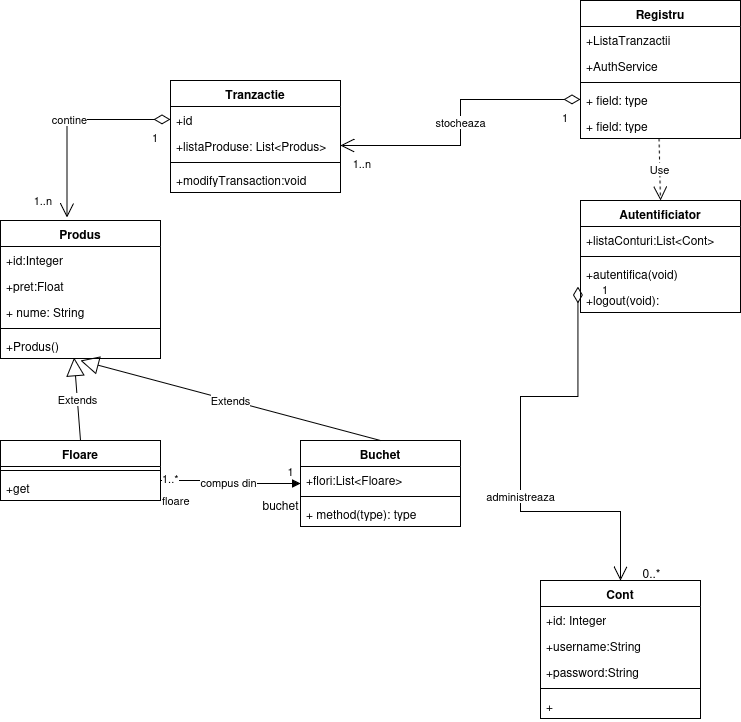

The diagram above was exported from draw.io. Its source (the exported page's mxGraphModel, read from the mxfile embedded in the PNG):
<mxGraphModel dx="1491" dy="734" grid="1" gridSize="10" guides="1" tooltips="1" connect="1" arrows="1" fold="1" page="1" pageScale="1" pageWidth="850" pageHeight="1100" math="0" shadow="0">
  <root>
    <mxCell id="0" />
    <mxCell id="1" parent="0" />
    <mxCell id="X_7BjU2qATNqG-Qz5JDg-13" value="&lt;div&gt;contine&lt;/div&gt;" style="endArrow=open;html=1;endSize=12;startArrow=diamondThin;startSize=14;startFill=0;edgeStyle=orthogonalEdgeStyle;rounded=0;exitX=0;exitY=0.5;exitDx=0;exitDy=0;entryX=0.415;entryY=-0.02;entryDx=0;entryDy=0;entryPerimeter=0;" parent="1" source="ukR7fcGWku54esID4v1N-27" target="ukR7fcGWku54esID4v1N-9" edge="1">
      <mxGeometry relative="1" as="geometry">
        <mxPoint x="310" y="125" as="sourcePoint" />
        <mxPoint x="165" y="270" as="targetPoint" />
      </mxGeometry>
    </mxCell>
    <mxCell id="X_7BjU2qATNqG-Qz5JDg-14" value="1" style="edgeLabel;resizable=0;html=1;align=left;verticalAlign=top;" parent="X_7BjU2qATNqG-Qz5JDg-13" connectable="0" vertex="1">
      <mxGeometry x="-1" relative="1" as="geometry">
        <mxPoint x="-20" y="5" as="offset" />
      </mxGeometry>
    </mxCell>
    <mxCell id="X_7BjU2qATNqG-Qz5JDg-15" value="1..n" style="edgeLabel;resizable=0;html=1;align=right;verticalAlign=top;" parent="X_7BjU2qATNqG-Qz5JDg-13" connectable="0" vertex="1">
      <mxGeometry x="1" relative="1" as="geometry">
        <mxPoint x="-15" y="-30" as="offset" />
      </mxGeometry>
    </mxCell>
    <mxCell id="X_7BjU2qATNqG-Qz5JDg-16" value="stocheaza" style="endArrow=open;html=1;endSize=12;startArrow=diamondThin;startSize=14;startFill=0;edgeStyle=orthogonalEdgeStyle;rounded=0;exitX=0;exitY=0.5;exitDx=0;exitDy=0;entryX=1;entryY=0.5;entryDx=0;entryDy=0;" parent="1" source="ukR7fcGWku54esID4v1N-43" target="ukR7fcGWku54esID4v1N-29" edge="1">
      <mxGeometry relative="1" as="geometry">
        <mxPoint x="570" y="245" as="sourcePoint" />
        <mxPoint x="420" y="125" as="targetPoint" />
      </mxGeometry>
    </mxCell>
    <mxCell id="X_7BjU2qATNqG-Qz5JDg-17" value="1" style="edgeLabel;resizable=0;html=1;align=left;verticalAlign=top;" parent="X_7BjU2qATNqG-Qz5JDg-16" connectable="0" vertex="1">
      <mxGeometry x="-1" relative="1" as="geometry">
        <mxPoint x="-20" y="5" as="offset" />
      </mxGeometry>
    </mxCell>
    <mxCell id="X_7BjU2qATNqG-Qz5JDg-18" value="1..n" style="edgeLabel;resizable=0;html=1;align=right;verticalAlign=top;" parent="X_7BjU2qATNqG-Qz5JDg-16" connectable="0" vertex="1">
      <mxGeometry x="1" relative="1" as="geometry">
        <mxPoint x="30" y="5" as="offset" />
      </mxGeometry>
    </mxCell>
    <mxCell id="ukR7fcGWku54esID4v1N-1" value="Buchet" style="swimlane;fontStyle=1;align=center;verticalAlign=top;childLayout=stackLayout;horizontal=1;startSize=26;horizontalStack=0;resizeParent=1;resizeParentMax=0;resizeLast=0;collapsible=1;marginBottom=0;whiteSpace=wrap;html=1;" vertex="1" parent="1">
      <mxGeometry x="340" y="580" width="160" height="86" as="geometry" />
    </mxCell>
    <mxCell id="ukR7fcGWku54esID4v1N-2" value="+flori:List&amp;lt;Floare&amp;gt;" style="text;strokeColor=none;fillColor=none;align=left;verticalAlign=top;spacingLeft=4;spacingRight=4;overflow=hidden;rotatable=0;points=[[0,0.5],[1,0.5]];portConstraint=eastwest;whiteSpace=wrap;html=1;" vertex="1" parent="ukR7fcGWku54esID4v1N-1">
      <mxGeometry y="26" width="160" height="26" as="geometry" />
    </mxCell>
    <mxCell id="ukR7fcGWku54esID4v1N-3" value="" style="line;strokeWidth=1;fillColor=none;align=left;verticalAlign=middle;spacingTop=-1;spacingLeft=3;spacingRight=3;rotatable=0;labelPosition=right;points=[];portConstraint=eastwest;strokeColor=inherit;" vertex="1" parent="ukR7fcGWku54esID4v1N-1">
      <mxGeometry y="52" width="160" height="8" as="geometry" />
    </mxCell>
    <mxCell id="ukR7fcGWku54esID4v1N-4" value="+ method(type): type" style="text;strokeColor=none;fillColor=none;align=left;verticalAlign=top;spacingLeft=4;spacingRight=4;overflow=hidden;rotatable=0;points=[[0,0.5],[1,0.5]];portConstraint=eastwest;whiteSpace=wrap;html=1;" vertex="1" parent="ukR7fcGWku54esID4v1N-1">
      <mxGeometry y="60" width="160" height="26" as="geometry" />
    </mxCell>
    <mxCell id="ukR7fcGWku54esID4v1N-5" value="Floare" style="swimlane;fontStyle=1;align=center;verticalAlign=top;childLayout=stackLayout;horizontal=1;startSize=26;horizontalStack=0;resizeParent=1;resizeParentMax=0;resizeLast=0;collapsible=1;marginBottom=0;whiteSpace=wrap;html=1;" vertex="1" parent="1">
      <mxGeometry x="40" y="580" width="160" height="60" as="geometry" />
    </mxCell>
    <mxCell id="ukR7fcGWku54esID4v1N-7" value="" style="line;strokeWidth=1;fillColor=none;align=left;verticalAlign=middle;spacingTop=-1;spacingLeft=3;spacingRight=3;rotatable=0;labelPosition=right;points=[];portConstraint=eastwest;strokeColor=inherit;" vertex="1" parent="ukR7fcGWku54esID4v1N-5">
      <mxGeometry y="26" width="160" height="8" as="geometry" />
    </mxCell>
    <mxCell id="ukR7fcGWku54esID4v1N-8" value="+get" style="text;strokeColor=none;fillColor=none;align=left;verticalAlign=top;spacingLeft=4;spacingRight=4;overflow=hidden;rotatable=0;points=[[0,0.5],[1,0.5]];portConstraint=eastwest;whiteSpace=wrap;html=1;" vertex="1" parent="ukR7fcGWku54esID4v1N-5">
      <mxGeometry y="34" width="160" height="26" as="geometry" />
    </mxCell>
    <mxCell id="ukR7fcGWku54esID4v1N-9" value="Produs" style="swimlane;fontStyle=1;align=center;verticalAlign=top;childLayout=stackLayout;horizontal=1;startSize=26;horizontalStack=0;resizeParent=1;resizeParentMax=0;resizeLast=0;collapsible=1;marginBottom=0;whiteSpace=wrap;html=1;" vertex="1" parent="1">
      <mxGeometry x="40" y="360" width="160" height="138" as="geometry" />
    </mxCell>
    <mxCell id="ukR7fcGWku54esID4v1N-15" value="+id:Integer" style="text;strokeColor=none;fillColor=none;align=left;verticalAlign=top;spacingLeft=4;spacingRight=4;overflow=hidden;rotatable=0;points=[[0,0.5],[1,0.5]];portConstraint=eastwest;whiteSpace=wrap;html=1;" vertex="1" parent="ukR7fcGWku54esID4v1N-9">
      <mxGeometry y="26" width="160" height="26" as="geometry" />
    </mxCell>
    <mxCell id="ukR7fcGWku54esID4v1N-14" value="+pret:Float" style="text;strokeColor=none;fillColor=none;align=left;verticalAlign=top;spacingLeft=4;spacingRight=4;overflow=hidden;rotatable=0;points=[[0,0.5],[1,0.5]];portConstraint=eastwest;whiteSpace=wrap;html=1;" vertex="1" parent="ukR7fcGWku54esID4v1N-9">
      <mxGeometry y="52" width="160" height="26" as="geometry" />
    </mxCell>
    <mxCell id="ukR7fcGWku54esID4v1N-10" value="&lt;div&gt;+ nume: String&lt;/div&gt;&lt;div&gt;&lt;br&gt;&lt;/div&gt;" style="text;strokeColor=none;fillColor=none;align=left;verticalAlign=top;spacingLeft=4;spacingRight=4;overflow=hidden;rotatable=0;points=[[0,0.5],[1,0.5]];portConstraint=eastwest;whiteSpace=wrap;html=1;" vertex="1" parent="ukR7fcGWku54esID4v1N-9">
      <mxGeometry y="78" width="160" height="26" as="geometry" />
    </mxCell>
    <mxCell id="ukR7fcGWku54esID4v1N-11" value="" style="line;strokeWidth=1;fillColor=none;align=left;verticalAlign=middle;spacingTop=-1;spacingLeft=3;spacingRight=3;rotatable=0;labelPosition=right;points=[];portConstraint=eastwest;strokeColor=inherit;" vertex="1" parent="ukR7fcGWku54esID4v1N-9">
      <mxGeometry y="104" width="160" height="8" as="geometry" />
    </mxCell>
    <mxCell id="ukR7fcGWku54esID4v1N-12" value="+Produs()" style="text;strokeColor=none;fillColor=none;align=left;verticalAlign=top;spacingLeft=4;spacingRight=4;overflow=hidden;rotatable=0;points=[[0,0.5],[1,0.5]];portConstraint=eastwest;whiteSpace=wrap;html=1;" vertex="1" parent="ukR7fcGWku54esID4v1N-9">
      <mxGeometry y="112" width="160" height="26" as="geometry" />
    </mxCell>
    <mxCell id="ukR7fcGWku54esID4v1N-16" value="Extends" style="endArrow=block;endSize=16;endFill=0;html=1;rounded=0;exitX=0.5;exitY=0;exitDx=0;exitDy=0;entryX=0.46;entryY=0.969;entryDx=0;entryDy=0;entryPerimeter=0;" edge="1" parent="1" source="ukR7fcGWku54esID4v1N-5" target="ukR7fcGWku54esID4v1N-12">
      <mxGeometry width="160" relative="1" as="geometry">
        <mxPoint x="390" y="390" as="sourcePoint" />
        <mxPoint x="320" y="480" as="targetPoint" />
      </mxGeometry>
    </mxCell>
    <mxCell id="ukR7fcGWku54esID4v1N-17" value="Extends" style="endArrow=block;endSize=16;endFill=0;html=1;rounded=0;exitX=0.5;exitY=0;exitDx=0;exitDy=0;" edge="1" parent="1" source="ukR7fcGWku54esID4v1N-1">
      <mxGeometry width="160" relative="1" as="geometry">
        <mxPoint x="390" y="420" as="sourcePoint" />
        <mxPoint x="120" y="500" as="targetPoint" />
      </mxGeometry>
    </mxCell>
    <mxCell id="ukR7fcGWku54esID4v1N-18" value="floare" style="endArrow=block;endFill=1;html=1;edgeStyle=orthogonalEdgeStyle;align=left;verticalAlign=top;rounded=0;exitX=1;exitY=0.5;exitDx=0;exitDy=0;entryX=0;entryY=0.5;entryDx=0;entryDy=0;" edge="1" parent="1" source="ukR7fcGWku54esID4v1N-8" target="ukR7fcGWku54esID4v1N-1">
      <mxGeometry x="-1" relative="1" as="geometry">
        <mxPoint x="205" y="609.5" as="sourcePoint" />
        <mxPoint x="365" y="609.5" as="targetPoint" />
        <Array as="points">
          <mxPoint x="200" y="620" />
          <mxPoint x="270" y="620" />
          <mxPoint x="270" y="623" />
        </Array>
      </mxGeometry>
    </mxCell>
    <mxCell id="ukR7fcGWku54esID4v1N-19" value="1..*" style="edgeLabel;resizable=0;html=1;align=left;verticalAlign=bottom;" connectable="0" vertex="1" parent="ukR7fcGWku54esID4v1N-18">
      <mxGeometry x="-1" relative="1" as="geometry" />
    </mxCell>
    <mxCell id="ukR7fcGWku54esID4v1N-20" value="compus din" style="edgeLabel;html=1;align=center;verticalAlign=middle;resizable=0;points=[];" vertex="1" connectable="0" parent="ukR7fcGWku54esID4v1N-18">
      <mxGeometry y="-1" relative="1" as="geometry">
        <mxPoint as="offset" />
      </mxGeometry>
    </mxCell>
    <mxCell id="ukR7fcGWku54esID4v1N-21" value="1" style="edgeLabel;html=1;align=center;verticalAlign=middle;resizable=0;points=[];" vertex="1" connectable="0" parent="ukR7fcGWku54esID4v1N-18">
      <mxGeometry x="0.8" y="-1" relative="1" as="geometry">
        <mxPoint x="5" y="-14" as="offset" />
      </mxGeometry>
    </mxCell>
    <mxCell id="ukR7fcGWku54esID4v1N-23" value="buchet" style="text;html=1;align=center;verticalAlign=middle;resizable=0;points=[];autosize=1;strokeColor=none;fillColor=none;" vertex="1" parent="1">
      <mxGeometry x="290" y="630" width="60" height="30" as="geometry" />
    </mxCell>
    <mxCell id="ukR7fcGWku54esID4v1N-26" value="Tranzactie" style="swimlane;fontStyle=1;align=center;verticalAlign=top;childLayout=stackLayout;horizontal=1;startSize=26;horizontalStack=0;resizeParent=1;resizeParentMax=0;resizeLast=0;collapsible=1;marginBottom=0;whiteSpace=wrap;html=1;" vertex="1" parent="1">
      <mxGeometry x="210" y="220" width="170" height="112" as="geometry" />
    </mxCell>
    <mxCell id="ukR7fcGWku54esID4v1N-27" value="+id" style="text;strokeColor=none;fillColor=none;align=left;verticalAlign=top;spacingLeft=4;spacingRight=4;overflow=hidden;rotatable=0;points=[[0,0.5],[1,0.5]];portConstraint=eastwest;whiteSpace=wrap;html=1;" vertex="1" parent="ukR7fcGWku54esID4v1N-26">
      <mxGeometry y="26" width="170" height="26" as="geometry" />
    </mxCell>
    <mxCell id="ukR7fcGWku54esID4v1N-29" value="+listaProduse: List&amp;lt;Produs&amp;gt;" style="text;strokeColor=none;fillColor=none;align=left;verticalAlign=top;spacingLeft=4;spacingRight=4;overflow=hidden;rotatable=0;points=[[0,0.5],[1,0.5]];portConstraint=eastwest;whiteSpace=wrap;html=1;" vertex="1" parent="ukR7fcGWku54esID4v1N-26">
      <mxGeometry y="52" width="170" height="26" as="geometry" />
    </mxCell>
    <mxCell id="ukR7fcGWku54esID4v1N-28" value="" style="line;strokeWidth=1;fillColor=none;align=left;verticalAlign=middle;spacingTop=-1;spacingLeft=3;spacingRight=3;rotatable=0;labelPosition=right;points=[];portConstraint=eastwest;strokeColor=inherit;" vertex="1" parent="ukR7fcGWku54esID4v1N-26">
      <mxGeometry y="78" width="170" height="8" as="geometry" />
    </mxCell>
    <mxCell id="ukR7fcGWku54esID4v1N-30" value="+modifyTransaction:void" style="text;strokeColor=none;fillColor=none;align=left;verticalAlign=top;spacingLeft=4;spacingRight=4;overflow=hidden;rotatable=0;points=[[0,0.5],[1,0.5]];portConstraint=eastwest;whiteSpace=wrap;html=1;" vertex="1" parent="ukR7fcGWku54esID4v1N-26">
      <mxGeometry y="86" width="170" height="26" as="geometry" />
    </mxCell>
    <mxCell id="ukR7fcGWku54esID4v1N-33" value="Cont" style="swimlane;fontStyle=1;align=center;verticalAlign=top;childLayout=stackLayout;horizontal=1;startSize=26;horizontalStack=0;resizeParent=1;resizeParentMax=0;resizeLast=0;collapsible=1;marginBottom=0;whiteSpace=wrap;html=1;" vertex="1" parent="1">
      <mxGeometry x="580" y="720" width="160" height="138" as="geometry" />
    </mxCell>
    <mxCell id="ukR7fcGWku54esID4v1N-34" value="+id: Integer" style="text;strokeColor=none;fillColor=none;align=left;verticalAlign=top;spacingLeft=4;spacingRight=4;overflow=hidden;rotatable=0;points=[[0,0.5],[1,0.5]];portConstraint=eastwest;whiteSpace=wrap;html=1;" vertex="1" parent="ukR7fcGWku54esID4v1N-33">
      <mxGeometry y="26" width="160" height="26" as="geometry" />
    </mxCell>
    <mxCell id="ukR7fcGWku54esID4v1N-36" value="+username:String" style="text;strokeColor=none;fillColor=none;align=left;verticalAlign=top;spacingLeft=4;spacingRight=4;overflow=hidden;rotatable=0;points=[[0,0.5],[1,0.5]];portConstraint=eastwest;whiteSpace=wrap;html=1;" vertex="1" parent="ukR7fcGWku54esID4v1N-33">
      <mxGeometry y="52" width="160" height="26" as="geometry" />
    </mxCell>
    <mxCell id="ukR7fcGWku54esID4v1N-37" value="+password:String" style="text;strokeColor=none;fillColor=none;align=left;verticalAlign=top;spacingLeft=4;spacingRight=4;overflow=hidden;rotatable=0;points=[[0,0.5],[1,0.5]];portConstraint=eastwest;whiteSpace=wrap;html=1;" vertex="1" parent="ukR7fcGWku54esID4v1N-33">
      <mxGeometry y="78" width="160" height="26" as="geometry" />
    </mxCell>
    <mxCell id="ukR7fcGWku54esID4v1N-35" value="" style="line;strokeWidth=1;fillColor=none;align=left;verticalAlign=middle;spacingTop=-1;spacingLeft=3;spacingRight=3;rotatable=0;labelPosition=right;points=[];portConstraint=eastwest;strokeColor=inherit;" vertex="1" parent="ukR7fcGWku54esID4v1N-33">
      <mxGeometry y="104" width="160" height="8" as="geometry" />
    </mxCell>
    <mxCell id="ukR7fcGWku54esID4v1N-38" value="+" style="text;strokeColor=none;fillColor=none;align=left;verticalAlign=top;spacingLeft=4;spacingRight=4;overflow=hidden;rotatable=0;points=[[0,0.5],[1,0.5]];portConstraint=eastwest;whiteSpace=wrap;html=1;" vertex="1" parent="ukR7fcGWku54esID4v1N-33">
      <mxGeometry y="112" width="160" height="26" as="geometry" />
    </mxCell>
    <mxCell id="ukR7fcGWku54esID4v1N-39" value="Registru" style="swimlane;fontStyle=1;align=center;verticalAlign=top;childLayout=stackLayout;horizontal=1;startSize=26;horizontalStack=0;resizeParent=1;resizeParentMax=0;resizeLast=0;collapsible=1;marginBottom=0;whiteSpace=wrap;html=1;" vertex="1" parent="1">
      <mxGeometry x="620" y="140" width="160" height="138" as="geometry" />
    </mxCell>
    <mxCell id="ukR7fcGWku54esID4v1N-40" value="&lt;div&gt;+ListaTranzactii&lt;/div&gt;&lt;div&gt;&lt;br&gt;&lt;/div&gt;" style="text;strokeColor=none;fillColor=none;align=left;verticalAlign=top;spacingLeft=4;spacingRight=4;overflow=hidden;rotatable=0;points=[[0,0.5],[1,0.5]];portConstraint=eastwest;whiteSpace=wrap;html=1;" vertex="1" parent="ukR7fcGWku54esID4v1N-39">
      <mxGeometry y="26" width="160" height="26" as="geometry" />
    </mxCell>
    <mxCell id="ukR7fcGWku54esID4v1N-42" value="+AuthService" style="text;strokeColor=none;fillColor=none;align=left;verticalAlign=top;spacingLeft=4;spacingRight=4;overflow=hidden;rotatable=0;points=[[0,0.5],[1,0.5]];portConstraint=eastwest;whiteSpace=wrap;html=1;" vertex="1" parent="ukR7fcGWku54esID4v1N-39">
      <mxGeometry y="52" width="160" height="26" as="geometry" />
    </mxCell>
    <mxCell id="ukR7fcGWku54esID4v1N-41" value="" style="line;strokeWidth=1;fillColor=none;align=left;verticalAlign=middle;spacingTop=-1;spacingLeft=3;spacingRight=3;rotatable=0;labelPosition=right;points=[];portConstraint=eastwest;strokeColor=inherit;" vertex="1" parent="ukR7fcGWku54esID4v1N-39">
      <mxGeometry y="78" width="160" height="8" as="geometry" />
    </mxCell>
    <mxCell id="ukR7fcGWku54esID4v1N-43" value="+ field: type" style="text;strokeColor=none;fillColor=none;align=left;verticalAlign=top;spacingLeft=4;spacingRight=4;overflow=hidden;rotatable=0;points=[[0,0.5],[1,0.5]];portConstraint=eastwest;whiteSpace=wrap;html=1;" vertex="1" parent="ukR7fcGWku54esID4v1N-39">
      <mxGeometry y="86" width="160" height="26" as="geometry" />
    </mxCell>
    <mxCell id="ukR7fcGWku54esID4v1N-44" value="+ field: type" style="text;strokeColor=none;fillColor=none;align=left;verticalAlign=top;spacingLeft=4;spacingRight=4;overflow=hidden;rotatable=0;points=[[0,0.5],[1,0.5]];portConstraint=eastwest;whiteSpace=wrap;html=1;" vertex="1" parent="ukR7fcGWku54esID4v1N-39">
      <mxGeometry y="112" width="160" height="26" as="geometry" />
    </mxCell>
    <mxCell id="ukR7fcGWku54esID4v1N-45" value="Autentificiator" style="swimlane;fontStyle=1;align=center;verticalAlign=top;childLayout=stackLayout;horizontal=1;startSize=26;horizontalStack=0;resizeParent=1;resizeParentMax=0;resizeLast=0;collapsible=1;marginBottom=0;whiteSpace=wrap;html=1;" vertex="1" parent="1">
      <mxGeometry x="620" y="340" width="160" height="112" as="geometry" />
    </mxCell>
    <mxCell id="ukR7fcGWku54esID4v1N-46" value="+listaConturi:List&amp;lt;Cont&amp;gt;" style="text;strokeColor=none;fillColor=none;align=left;verticalAlign=top;spacingLeft=4;spacingRight=4;overflow=hidden;rotatable=0;points=[[0,0.5],[1,0.5]];portConstraint=eastwest;whiteSpace=wrap;html=1;" vertex="1" parent="ukR7fcGWku54esID4v1N-45">
      <mxGeometry y="26" width="160" height="26" as="geometry" />
    </mxCell>
    <mxCell id="ukR7fcGWku54esID4v1N-49" value="" style="line;strokeWidth=1;fillColor=none;align=left;verticalAlign=middle;spacingTop=-1;spacingLeft=3;spacingRight=3;rotatable=0;labelPosition=right;points=[];portConstraint=eastwest;strokeColor=inherit;" vertex="1" parent="ukR7fcGWku54esID4v1N-45">
      <mxGeometry y="52" width="160" height="8" as="geometry" />
    </mxCell>
    <mxCell id="ukR7fcGWku54esID4v1N-50" value="&lt;div&gt;+autentifica(void)&lt;/div&gt;" style="text;strokeColor=none;fillColor=none;align=left;verticalAlign=top;spacingLeft=4;spacingRight=4;overflow=hidden;rotatable=0;points=[[0,0.5],[1,0.5]];portConstraint=eastwest;whiteSpace=wrap;html=1;" vertex="1" parent="ukR7fcGWku54esID4v1N-45">
      <mxGeometry y="60" width="160" height="26" as="geometry" />
    </mxCell>
    <mxCell id="ukR7fcGWku54esID4v1N-51" value="+logout(void):" style="text;strokeColor=none;fillColor=none;align=left;verticalAlign=top;spacingLeft=4;spacingRight=4;overflow=hidden;rotatable=0;points=[[0,0.5],[1,0.5]];portConstraint=eastwest;whiteSpace=wrap;html=1;" vertex="1" parent="ukR7fcGWku54esID4v1N-45">
      <mxGeometry y="86" width="160" height="26" as="geometry" />
    </mxCell>
    <mxCell id="ukR7fcGWku54esID4v1N-52" value="1" style="endArrow=open;html=1;endSize=12;startArrow=diamondThin;startSize=14;startFill=0;edgeStyle=orthogonalEdgeStyle;align=left;verticalAlign=bottom;rounded=0;entryX=0.5;entryY=0;entryDx=0;entryDy=0;exitX=-0.016;exitY=0;exitDx=0;exitDy=0;exitPerimeter=0;" edge="1" parent="1" source="ukR7fcGWku54esID4v1N-51" target="ukR7fcGWku54esID4v1N-33">
      <mxGeometry x="-1" y="15" relative="1" as="geometry">
        <mxPoint x="690" y="600" as="sourcePoint" />
        <mxPoint x="550" y="540" as="targetPoint" />
        <Array as="points">
          <mxPoint x="607" y="536" />
          <mxPoint x="560" y="536" />
          <mxPoint x="560" y="651" />
          <mxPoint x="670" y="651" />
        </Array>
        <mxPoint x="8" y="13" as="offset" />
      </mxGeometry>
    </mxCell>
    <mxCell id="ukR7fcGWku54esID4v1N-58" value="administreaza" style="edgeLabel;html=1;align=center;verticalAlign=middle;resizable=0;points=[];" vertex="1" connectable="0" parent="ukR7fcGWku54esID4v1N-52">
      <mxGeometry x="0.181" y="-1" relative="1" as="geometry">
        <mxPoint as="offset" />
      </mxGeometry>
    </mxCell>
    <mxCell id="ukR7fcGWku54esID4v1N-53" value="0..*" style="text;html=1;align=center;verticalAlign=middle;resizable=0;points=[];autosize=1;strokeColor=none;fillColor=none;" vertex="1" parent="1">
      <mxGeometry x="671" y="698" width="40" height="30" as="geometry" />
    </mxCell>
    <mxCell id="ukR7fcGWku54esID4v1N-57" value="Use" style="endArrow=open;endSize=12;dashed=1;html=1;rounded=0;exitX=0.491;exitY=1;exitDx=0;exitDy=0;exitPerimeter=0;entryX=0.5;entryY=0;entryDx=0;entryDy=0;" edge="1" parent="1" source="ukR7fcGWku54esID4v1N-44" target="ukR7fcGWku54esID4v1N-45">
      <mxGeometry width="160" relative="1" as="geometry">
        <mxPoint x="390" y="350" as="sourcePoint" />
        <mxPoint x="550" y="350" as="targetPoint" />
      </mxGeometry>
    </mxCell>
  </root>
</mxGraphModel>